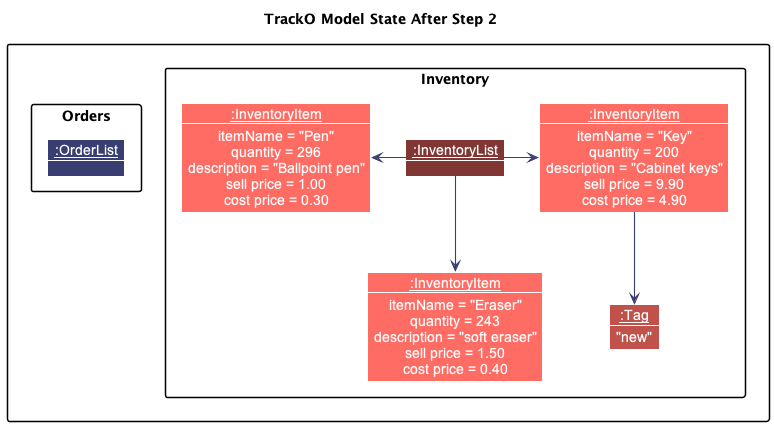

The diagram above was rendered by PlantUML. Its source (embedded in the PNG):
@startuml
!include style.puml
skinparam arrowThickness 1.1
skinparam arrowColor ORDER_MODEL_COLOR_T4
skinparam classBackgroundColor ORDER_MODEL_COLOR
skinparam objectBackgroundColor ORDER_MODEL_COLOR
hide empty members

title "TrackO Model State After Step 2"

package {
    package Inventory {
        Object "__:InventoryList__" as InventoryList ITEM_MODEL_COLOR_T4 {
        }

        skinparam objectBackgroundColor ITEM_MODEL_COLOR
        Object "__:InventoryItem__" as Item1 {
            itemName = "Pen"
            quantity = 296
            description = "Ballpoint pen"
            sell price = 1.00
            cost price = 0.30
        }

        Object "__:InventoryItem__" as Item2 {
            itemName = "Eraser"
            quantity = 243
            description = "soft eraser"
            sell price = 1.50
            cost price = 0.40
        }

        Object "__:InventoryItem__" as Item3 {
            itemName = "Key"
            quantity = 200
            description = "Cabinet keys"
            sell price = 9.90
            cost price = 4.90
        }

        Object "__:Tag__" as Tag3 ITEM_MODEL_COLOR_T3 {
            "new"
        }

        InventoryList --left> Item1
        InventoryList --> Item2
        InventoryList --right> Item3
        Item3 --> Tag3
    }

    package Orders {
        Object "__:OrderList__" as OrderList ORDER_MODEL_COLOR_T4 {
        }
    }
}
@enduml